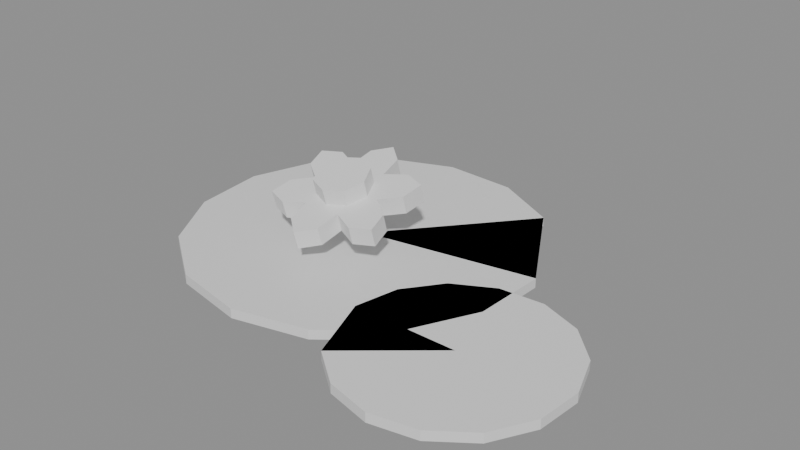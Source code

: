 # Source: water_lily.blend  (saved by Blender 5.2.44; exported with 4.5.12 LTS)
import bpy
from mathutils import Matrix  # noqa: F401  (used for matrix-valued properties, if any)

bpy.ops.wm.read_factory_settings(use_empty=True)
scene = bpy.context.scene
scene.name = 'Scene'

# ---- collections
col_water_lily_gridguides = bpy.data.collections.new('water_lily_GridGuides'); scene.collection.children.link(col_water_lily_gridguides)

# ---- materials (node trees are filled in below, after node groups)
mat_halka_vertexcolor = bpy.data.materials.new('HALKA_VertexColor')

# ---- material node trees
mat_halka_vertexcolor.use_nodes = True; mat_halka_vertexcolor.node_tree.nodes.clear()
_N = mat_halka_vertexcolor.node_tree.nodes; _L = mat_halka_vertexcolor.node_tree.links
n0 = _N.new('ShaderNodeBsdfPrincipled'); n0.name = 'Principled BSDF'; n0.location = (-200, 100)
n0.inputs[10].default_value = 0.005
n1 = _N.new('ShaderNodeOutputMaterial'); n1.name = 'Material Output'; n1.location = (200, 100)
_L.new(n0.outputs[0], n1.inputs[0])
n1.is_active_output = True

# ---- meshes
me_water_lily_mesh = bpy.data.meshes.new('water_lily_Mesh')
me_water_lily_mesh.from_pydata([(0.04642, 0.1349, 0.014), (-0.01021, 0.1646, 0.014), (-0.07406, 0.1681, 0.014), (-0.1335, 0.1446, 0.014), (-0.1778, 0.09846, 0.014), (-0.1989, 0.03808, 0.014), (-0.1929, -0.02559, 0.014), (-0.1609, -0.08097, 0.014), (-0.1088, -0.118, 0.014), (-0.04597, -0.1299, 0.014), (0.01612, -0.1146, 0.014), (0.06619, -0.07487, 0.014), (0.09515, -0.01785, 0.014), (0.09772, 0.04605, 0.014), (-0.05, 0.02, 0.014), (0.04642, 0.1349, 0.022), (-0.01021, 0.1646, 0.022), (-0.07406, 0.1681, 0.022), (-0.1335, 0.1446, 0.022), (-0.1778, 0.09846, 0.022), (-0.1989, 0.03808, 0.022), (-0.1929, -0.02559, 0.022), (-0.1609, -0.08097, 0.022), (-0.1088, -0.118, 0.022), (-0.04597, -0.1299, 0.022), (0.01612, -0.1146, 0.022), (0.06619, -0.07487, 0.022), (0.09515, -0.01785, 0.022), (0.09772, 0.04605, 0.022), (-0.05, 0.02, 0.022), (0.04106, -0.1279, 0.014), (0.07142, -0.1513, 0.014), (0.1088, -0.16, 0.014), (0.1464, -0.1523, 0.014), (0.1774, -0.1297, 0.014), (0.1961, -0.0962, 0.014), (0.1992, -0.05795, 0.014), (0.1861, -0.0219, 0.014), (0.1591, 0.005414, 0.014), (0.1232, 0.01902, 0.014), (0.08496, 0.01645, 0.014), (0.05123, -0.001839, 0.014), (0.02818, -0.03251, 0.014), (0.02, -0.07, 0.014), (0.11, -0.07, 0.014), (0.04106, -0.1279, 0.022), (0.07142, -0.1513, 0.022), (0.1088, -0.16, 0.022), (0.1464, -0.1523, 0.022), (0.1774, -0.1297, 0.022), (0.1961, -0.0962, 0.022), (0.1992, -0.05795, 0.022), (0.1861, -0.0219, 0.022), (0.1591, 0.005414, 0.022), (0.1232, 0.01902, 0.022), (0.08496, 0.01645, 0.022), (0.05123, -0.001839, 0.022), (0.02818, -0.03251, 0.022), (0.02, -0.07, 0.022), (0.11, -0.07, 0.022), (-0.05, 0.00323, 0.05458), (-0.0338, 0.02815, 0.06126), (-0.03596, 0.04843, 0.0667), (-0.05, 0.06003, 0.0698), (-0.06404, 0.04843, 0.0667), (-0.0662, 0.02815, 0.06126), (-0.05, -0.0009114, 0.07004), (-0.0338, 0.02401, 0.07672), (-0.03596, 0.04429, 0.08215), (-0.05, 0.05588, 0.08526), (-0.06404, 0.04429, 0.08215), (-0.0662, 0.02401, 0.07672), (-0.05104, 0.00265, 0.05443), (-0.06528, 0.02866, 0.0614), (-0.08455, 0.037, 0.06363), (-0.102, 0.03105, 0.06204), (-0.09859, 0.01351, 0.05734), (-0.08148, 0.001559, 0.05414), (-0.05104, -0.001491, 0.06988), (-0.06528, 0.02452, 0.07685), (-0.08455, 0.03286, 0.07909), (-0.102, 0.02691, 0.07749), (-0.09859, 0.009367, 0.07279), (-0.08148, -0.002582, 0.06959), (-0.05104, 0.001491, 0.05412), (-0.08148, 0.002582, 0.05441), (-0.09859, -0.009367, 0.05121), (-0.102, -0.02691, 0.04651), (-0.08455, -0.03286, 0.04491), (-0.06528, -0.02452, 0.04715), (-0.05104, -0.00265, 0.06957), (-0.08148, -0.001559, 0.06986), (-0.09859, -0.01351, 0.06666), (-0.102, -0.03105, 0.06196), (-0.08455, -0.037, 0.06037), (-0.06528, -0.02866, 0.0626), (-0.05, 0.0009114, 0.05396), (-0.0662, -0.02401, 0.04728), (-0.06404, -0.04429, 0.04185), (-0.05, -0.05588, 0.03874), (-0.03596, -0.04429, 0.04185), (-0.0338, -0.02401, 0.04728), (-0.05, -0.00323, 0.06942), (-0.0662, -0.02815, 0.06274), (-0.06404, -0.04843, 0.0573), (-0.05, -0.06003, 0.0542), (-0.03596, -0.04843, 0.0573), (-0.0338, -0.02815, 0.06274), (-0.04896, 0.001491, 0.05412), (-0.03472, -0.02452, 0.04715), (-0.01545, -0.03286, 0.04491), (0.001962, -0.02691, 0.04651), (-0.001411, -0.009367, 0.05121), (-0.01852, 0.002582, 0.05441), (-0.04896, -0.00265, 0.06957), (-0.03472, -0.02866, 0.0626), (-0.01545, -0.037, 0.06037), (0.001962, -0.03105, 0.06196), (-0.001411, -0.01351, 0.06666), (-0.01852, -0.001559, 0.06986), (-0.04896, 0.00265, 0.05443), (-0.01852, 0.001559, 0.05414), (-0.001411, 0.01351, 0.05734), (0.001962, 0.03105, 0.06204), (-0.01545, 0.037, 0.06363), (-0.03472, 0.02866, 0.0614), (-0.04896, -0.001491, 0.06988), (-0.01852, -0.002582, 0.06959), (-0.001411, 0.009367, 0.07279), (0.001962, 0.02691, 0.07749), (-0.01545, 0.03286, 0.07909), (-0.03472, 0.02452, 0.07685), (-0.0272, -0.0005176, 0.06393), (-0.03388, 0.01506, 0.0681), (-0.05, 0.02151, 0.06983), (-0.06612, 0.01506, 0.0681), (-0.0728, -0.0005176, 0.06393), (-0.06612, -0.01609, 0.05976), (-0.05, -0.02254, 0.05803), (-0.03388, -0.01609, 0.05976), (-0.0272, -0.005694, 0.08325), (-0.03388, 0.009879, 0.08742), (-0.05, 0.01633, 0.08915), (-0.06612, 0.009879, 0.08742), (-0.0728, -0.005694, 0.08325), (-0.06612, -0.02127, 0.07908), (-0.05, -0.02772, 0.07735), (-0.03388, -0.02127, 0.07908)], [], [(15, 16, 23), (1, 0, 14), (0, 1, 16, 15), (1, 2, 17, 16), (2, 3, 18, 17), (3, 4, 19, 18), (4, 5, 20, 19), (5, 6, 21, 20), (6, 7, 22, 21), (7, 8, 23, 22), (8, 9, 24, 23), (9, 10, 25, 24), (10, 11, 26, 25), (11, 12, 27, 26), (12, 13, 28, 27), (13, 14, 29, 28), (14, 0, 15, 29), (28, 29, 15), (16, 17, 18), (27, 28, 15), (16, 18, 19), (26, 27, 15), (16, 19, 21), (19, 20, 21), (25, 26, 15), (24, 25, 15), (16, 21, 22), (23, 24, 15), (16, 22, 23), (14, 13, 12), (12, 11, 14), (11, 10, 14), (10, 9, 14), (9, 8, 14), (8, 7, 14), (7, 6, 14), (6, 5, 14), (5, 4, 14), (4, 3, 14), (3, 2, 14), (2, 1, 14), (46, 52, 53), (31, 30, 44), (30, 31, 46, 45), (31, 32, 47, 46), (32, 33, 48, 47), (33, 34, 49, 48), (34, 35, 50, 49), (35, 36, 51, 50), (36, 37, 52, 51), (37, 38, 53, 52), (38, 39, 54, 53), (39, 40, 55, 54), (40, 41, 56, 55), (41, 42, 57, 56), (42, 43, 58, 57), (43, 44, 59, 58), (44, 30, 45, 59), (58, 59, 45), (46, 47, 49), (47, 48, 49), (57, 58, 45), (56, 57, 55), (57, 45, 55), (46, 49, 50), (46, 50, 51), (54, 55, 45), (46, 51, 52), (53, 54, 46), (54, 45, 46), (44, 43, 42), (42, 41, 44), (41, 40, 44), (40, 39, 44), (39, 38, 44), (38, 37, 44), (37, 36, 44), (36, 35, 44), (35, 34, 44), (34, 33, 44), (33, 32, 44), (32, 31, 44), (67, 68, 70), (62, 61, 64), (60, 61, 67, 66), (61, 62, 68, 67), (62, 63, 69, 68), (63, 64, 70, 69), (64, 65, 71, 70), (65, 60, 66, 71), (71, 66, 67), (68, 69, 70), (70, 71, 67), (60, 65, 61), (65, 64, 61), (64, 63, 62), (79, 80, 82), (74, 73, 77), (72, 73, 79, 78), (73, 74, 80, 79), (74, 75, 81, 80), (75, 76, 82, 81), (76, 77, 83, 82), (77, 72, 78, 83), (83, 78, 79), (80, 81, 82), (82, 83, 79), (72, 77, 73), (77, 76, 74), (76, 75, 74), (91, 92, 94), (86, 85, 89), (84, 85, 91, 90), (85, 86, 92, 91), (86, 87, 93, 92), (87, 88, 94, 93), (88, 89, 95, 94), (89, 84, 90, 95), (95, 90, 91), (92, 93, 94), (94, 95, 91), (84, 89, 85), (89, 88, 86), (88, 87, 86), (103, 104, 106), (98, 97, 101), (96, 97, 103, 102), (97, 98, 104, 103), (98, 99, 105, 104), (99, 100, 106, 105), (100, 101, 107, 106), (101, 96, 102, 107), (107, 102, 103), (104, 105, 106), (106, 107, 103), (96, 101, 97), (101, 100, 98), (100, 99, 98), (119, 115, 116), (110, 109, 112), (108, 109, 115, 114), (109, 110, 116, 115), (110, 111, 117, 116), (111, 112, 118, 117), (112, 113, 119, 118), (113, 108, 114, 119), (119, 114, 115), (116, 117, 118), (118, 119, 116), (108, 113, 109), (113, 112, 109), (112, 111, 110), (127, 128, 130), (122, 121, 124), (120, 121, 127, 126), (121, 122, 128, 127), (122, 123, 129, 128), (123, 124, 130, 129), (124, 125, 131, 130), (125, 120, 126, 131), (131, 126, 127), (128, 129, 130), (130, 131, 127), (120, 125, 121), (125, 124, 121), (124, 123, 122), (141, 142, 145), (136, 134, 132), (132, 133, 141, 140), (133, 134, 142, 141), (134, 135, 143, 142), (135, 136, 144, 143), (136, 137, 145, 144), (137, 138, 146, 145), (138, 139, 147, 146), (139, 132, 140, 147), (147, 140, 141), (142, 143, 145), (143, 144, 145), (146, 147, 141), (145, 146, 141), (132, 139, 138), (138, 137, 136), (136, 135, 134), (134, 133, 132), (132, 138, 136)])
_ca = me_water_lily_mesh.color_attributes.new('Col', 'FLOAT_COLOR', 'CORNER')
_ca.data.foreach_set('color', [0.1022, 0.3813, 0.06848, 1.0, 0.1022, 0.3813, 0.06848, 1.0, 0.1022, 0.3813, 0.06848, 1.0, 0.02843, 0.147, 0.02315, 1.0, 0.02843, 0.147, 0.02315, 1.0, 0.02843, 0.147, 0.02315, 1.0, 0.02843, 0.147, 0.02315, 1.0, 0.02843, 0.147, 0.02315, 1.0, 0.02843, 0.147, 0.02315, 1.0, 0.02843, 0.147, 0.02315, 1.0, 0.02843, 0.147, 0.02315, 1.0, 0.02843, 0.147, 0.02315, 1.0, 0.02843, 0.147, 0.02315, 1.0, 0.02843, 0.147, 0.02315, 1.0, 0.02843, 0.147, 0.02315, 1.0, 0.02843, 0.147, 0.02315, 1.0, 0.02843, 0.147, 0.02315, 1.0, 0.02843, 0.147, 0.02315, 1.0, 0.02843, 0.147, 0.02315, 1.0, 0.02843, 0.147, 0.02315, 1.0, 0.02843, 0.147, 0.02315, 1.0, 0.02843, 0.147, 0.02315, 1.0, 0.02843, 0.147, 0.02315, 1.0, 0.02843, 0.147, 0.02315, 1.0, 0.02843, 0.147, 0.02315, 1.0, 0.02843, 0.147, 0.02315, 1.0, 0.02843, 0.147, 0.02315, 1.0, 0.02843, 0.147, 0.02315, 1.0, 0.02843, 0.147, 0.02315, 1.0, 0.02843, 0.147, 0.02315, 1.0, 0.02843, 0.147, 0.02315, 1.0, 0.02843, 0.147, 0.02315, 1.0, 0.02843, 0.147, 0.02315, 1.0, 0.02843, 0.147, 0.02315, 1.0, 0.02843, 0.147, 0.02315, 1.0, 0.02843, 0.147, 0.02315, 1.0, 0.02843, 0.147, 0.02315, 1.0, 0.02843, 0.147, 0.02315, 1.0, 0.02843, 0.147, 0.02315, 1.0, 0.02843, 0.147, 0.02315, 1.0, 0.02843, 0.147, 0.02315, 1.0, 0.02843, 0.147, 0.02315, 1.0, 0.02843, 0.147, 0.02315, 1.0, 0.02843, 0.147, 0.02315, 1.0, 0.02843, 0.147, 0.02315, 1.0, 0.02843, 0.147, 0.02315, 1.0, 0.02843, 0.147, 0.02315, 1.0, 0.02843, 0.147, 0.02315, 1.0, 0.02843, 0.147, 0.02315, 1.0, 0.02843, 0.147, 0.02315, 1.0, 0.02843, 0.147, 0.02315, 1.0, 0.02843, 0.147, 0.02315, 1.0, 0.02843, 0.147, 0.02315, 1.0, 0.02843, 0.147, 0.02315, 1.0, 0.02843, 0.147, 0.02315, 1.0, 0.02843, 0.147, 0.02315, 1.0, 0.02843, 0.147, 0.02315, 1.0, 0.02843, 0.147, 0.02315, 1.0, 0.02843, 0.147, 0.02315, 1.0, 0.02843, 0.147, 0.02315, 1.0, 0.02843, 0.147, 0.02315, 1.0, 0.02843, 0.147, 0.02315, 1.0, 0.02843, 0.147, 0.02315, 1.0, 0.02843, 0.147, 0.02315, 1.0, 0.02843, 0.147, 0.02315, 1.0, 0.02843, 0.147, 0.02315, 1.0, 0.1022, 0.3813, 0.06848, 1.0, 0.1022, 0.3813, 0.06848, 1.0, 0.1022, 0.3813, 0.06848, 1.0, 0.1022, 0.3813, 0.06848, 1.0, 0.1022, 0.3813, 0.06848, 1.0, 0.1022, 0.3813, 0.06848, 1.0, 0.1022, 0.3813, 0.06848, 1.0, 0.1022, 0.3813, 0.06848, 1.0, 0.1022, 0.3813, 0.06848, 1.0, 0.1022, 0.3813, 0.06848, 1.0, 0.1022, 0.3813, 0.06848, 1.0, 0.1022, 0.3813, 0.06848, 1.0, 0.1022, 0.3813, 0.06848, 1.0, 0.1022, 0.3813, 0.06848, 1.0, 0.1022, 0.3813, 0.06848, 1.0, 0.1022, 0.3813, 0.06848, 1.0, 0.1022, 0.3813, 0.06848, 1.0, 0.1022, 0.3813, 0.06848, 1.0, 0.1022, 0.3813, 0.06848, 1.0, 0.1022, 0.3813, 0.06848, 1.0, 0.1022, 0.3813, 0.06848, 1.0, 0.1022, 0.3813, 0.06848, 1.0, 0.1022, 0.3813, 0.06848, 1.0, 0.1022, 0.3813, 0.06848, 1.0, 0.1022, 0.3813, 0.06848, 1.0, 0.1022, 0.3813, 0.06848, 1.0, 0.1022, 0.3813, 0.06848, 1.0, 0.1022, 0.3813, 0.06848, 1.0, 0.1022, 0.3813, 0.06848, 1.0, 0.1022, 0.3813, 0.06848, 1.0, 0.1022, 0.3813, 0.06848, 1.0, 0.1022, 0.3813, 0.06848, 1.0, 0.1022, 0.3813, 0.06848, 1.0, 0.1022, 0.3813, 0.06848, 1.0, 0.1022, 0.3813, 0.06848, 1.0, 0.1022, 0.3813, 0.06848, 1.0, 0.02843, 0.147, 0.02315, 1.0, 0.02843, 0.147, 0.02315, 1.0, 0.02843, 0.147, 0.02315, 1.0, 0.02843, 0.147, 0.02315, 1.0, 0.02843, 0.147, 0.02315, 1.0, 0.02843, 0.147, 0.02315, 1.0, 0.02843, 0.147, 0.02315, 1.0, 0.02843, 0.147, 0.02315, 1.0, 0.02843, 0.147, 0.02315, 1.0, 0.02843, 0.147, 0.02315, 1.0, 0.02843, 0.147, 0.02315, 1.0, 0.02843, 0.147, 0.02315, 1.0, 0.02843, 0.147, 0.02315, 1.0, 0.02843, 0.147, 0.02315, 1.0, 0.02843, 0.147, 0.02315, 1.0, 0.02843, 0.147, 0.02315, 1.0, 0.02843, 0.147, 0.02315, 1.0, 0.02843, 0.147, 0.02315, 1.0, 0.02843, 0.147, 0.02315, 1.0, 0.02843, 0.147, 0.02315, 1.0, 0.02843, 0.147, 0.02315, 1.0, 0.02843, 0.147, 0.02315, 1.0, 0.02843, 0.147, 0.02315, 1.0, 0.02843, 0.147, 0.02315, 1.0, 0.02843, 0.147, 0.02315, 1.0, 0.02843, 0.147, 0.02315, 1.0, 0.02843, 0.147, 0.02315, 1.0, 0.02843, 0.147, 0.02315, 1.0, 0.02843, 0.147, 0.02315, 1.0, 0.02843, 0.147, 0.02315, 1.0, 0.02843, 0.147, 0.02315, 1.0, 0.02843, 0.147, 0.02315, 1.0, 0.02843, 0.147, 0.02315, 1.0, 0.02843, 0.147, 0.02315, 1.0, 0.02843, 0.147, 0.02315, 1.0, 0.02843, 0.147, 0.02315, 1.0, 0.1022, 0.3813, 0.06848, 1.0, 0.1022, 0.3813, 0.06848, 1.0, 0.1022, 0.3813, 0.06848, 1.0, 0.02843, 0.147, 0.02315, 1.0, 0.02843, 0.147, 0.02315, 1.0, 0.02843, 0.147, 0.02315, 1.0, 0.02843, 0.147, 0.02315, 1.0, 0.02843, 0.147, 0.02315, 1.0, 0.02843, 0.147, 0.02315, 1.0, 0.02843, 0.147, 0.02315, 1.0, 0.02843, 0.147, 0.02315, 1.0, 0.02843, 0.147, 0.02315, 1.0, 0.02843, 0.147, 0.02315, 1.0, 0.02843, 0.147, 0.02315, 1.0, 0.02843, 0.147, 0.02315, 1.0, 0.02843, 0.147, 0.02315, 1.0, 0.02843, 0.147, 0.02315, 1.0, 0.02843, 0.147, 0.02315, 1.0, 0.02843, 0.147, 0.02315, 1.0, 0.02843, 0.147, 0.02315, 1.0, 0.02843, 0.147, 0.02315, 1.0, 0.02843, 0.147, 0.02315, 1.0, 0.02843, 0.147, 0.02315, 1.0, 0.02843, 0.147, 0.02315, 1.0, 0.02843, 0.147, 0.02315, 1.0, 0.02843, 0.147, 0.02315, 1.0, 0.02843, 0.147, 0.02315, 1.0, 0.02843, 0.147, 0.02315, 1.0, 0.02843, 0.147, 0.02315, 1.0, 0.02843, 0.147, 0.02315, 1.0, 0.02843, 0.147, 0.02315, 1.0, 0.02843, 0.147, 0.02315, 1.0, 0.02843, 0.147, 0.02315, 1.0, 0.02843, 0.147, 0.02315, 1.0, 0.02843, 0.147, 0.02315, 1.0, 0.02843, 0.147, 0.02315, 1.0, 0.02843, 0.147, 0.02315, 1.0, 0.02843, 0.147, 0.02315, 1.0, 0.02843, 0.147, 0.02315, 1.0, 0.02843, 0.147, 0.02315, 1.0, 0.02843, 0.147, 0.02315, 1.0, 0.02843, 0.147, 0.02315, 1.0, 0.02843, 0.147, 0.02315, 1.0, 0.02843, 0.147, 0.02315, 1.0, 0.02843, 0.147, 0.02315, 1.0, 0.02843, 0.147, 0.02315, 1.0, 0.02843, 0.147, 0.02315, 1.0, 0.02843, 0.147, 0.02315, 1.0, 0.02843, 0.147, 0.02315, 1.0, 0.02843, 0.147, 0.02315, 1.0, 0.02843, 0.147, 0.02315, 1.0, 0.02843, 0.147, 0.02315, 1.0, 0.02843, 0.147, 0.02315, 1.0, 0.02843, 0.147, 0.02315, 1.0, 0.02843, 0.147, 0.02315, 1.0, 0.02843, 0.147, 0.02315, 1.0, 0.02843, 0.147, 0.02315, 1.0, 0.02843, 0.147, 0.02315, 1.0, 0.02843, 0.147, 0.02315, 1.0, 0.02843, 0.147, 0.02315, 1.0, 0.02843, 0.147, 0.02315, 1.0, 0.02843, 0.147, 0.02315, 1.0, 0.02843, 0.147, 0.02315, 1.0, 0.02843, 0.147, 0.02315, 1.0, 0.02843, 0.147, 0.02315, 1.0, 0.02843, 0.147, 0.02315, 1.0, 0.1022, 0.3813, 0.06848, 1.0, 0.1022, 0.3813, 0.06848, 1.0, 0.1022, 0.3813, 0.06848, 1.0, 0.1022, 0.3813, 0.06848, 1.0, 0.1022, 0.3813, 0.06848, 1.0, 0.1022, 0.3813, 0.06848, 1.0, 0.1022, 0.3813, 0.06848, 1.0, 0.1022, 0.3813, 0.06848, 1.0, 0.1022, 0.3813, 0.06848, 1.0, 0.1022, 0.3813, 0.06848, 1.0, 0.1022, 0.3813, 0.06848, 1.0, 0.1022, 0.3813, 0.06848, 1.0, 0.1022, 0.3813, 0.06848, 1.0, 0.1022, 0.3813, 0.06848, 1.0, 0.1022, 0.3813, 0.06848, 1.0, 0.1022, 0.3813, 0.06848, 1.0, 0.1022, 0.3813, 0.06848, 1.0, 0.1022, 0.3813, 0.06848, 1.0, 0.1022, 0.3813, 0.06848, 1.0, 0.1022, 0.3813, 0.06848, 1.0, 0.1022, 0.3813, 0.06848, 1.0, 0.1022, 0.3813, 0.06848, 1.0, 0.1022, 0.3813, 0.06848, 1.0, 0.1022, 0.3813, 0.06848, 1.0, 0.1022, 0.3813, 0.06848, 1.0, 0.1022, 0.3813, 0.06848, 1.0, 0.1022, 0.3813, 0.06848, 1.0, 0.1022, 0.3813, 0.06848, 1.0, 0.1022, 0.3813, 0.06848, 1.0, 0.1022, 0.3813, 0.06848, 1.0, 0.1022, 0.3813, 0.06848, 1.0, 0.1022, 0.3813, 0.06848, 1.0, 0.1022, 0.3813, 0.06848, 1.0, 0.1022, 0.3813, 0.06848, 1.0, 0.1022, 0.3813, 0.06848, 1.0, 0.1022, 0.3813, 0.06848, 1.0, 0.02843, 0.147, 0.02315, 1.0, 0.02843, 0.147, 0.02315, 1.0, 0.02843, 0.147, 0.02315, 1.0, 0.02843, 0.147, 0.02315, 1.0, 0.02843, 0.147, 0.02315, 1.0, 0.02843, 0.147, 0.02315, 1.0, 0.02843, 0.147, 0.02315, 1.0, 0.02843, 0.147, 0.02315, 1.0, 0.02843, 0.147, 0.02315, 1.0, 0.02843, 0.147, 0.02315, 1.0, 0.02843, 0.147, 0.02315, 1.0, 0.02843, 0.147, 0.02315, 1.0, 0.02843, 0.147, 0.02315, 1.0, 0.02843, 0.147, 0.02315, 1.0, 0.02843, 0.147, 0.02315, 1.0, 0.02843, 0.147, 0.02315, 1.0, 0.02843, 0.147, 0.02315, 1.0, 0.02843, 0.147, 0.02315, 1.0, 0.02843, 0.147, 0.02315, 1.0, 0.02843, 0.147, 0.02315, 1.0, 0.02843, 0.147, 0.02315, 1.0, 0.02843, 0.147, 0.02315, 1.0, 0.02843, 0.147, 0.02315, 1.0, 0.02843, 0.147, 0.02315, 1.0, 0.02843, 0.147, 0.02315, 1.0, 0.02843, 0.147, 0.02315, 1.0, 0.02843, 0.147, 0.02315, 1.0, 0.02843, 0.147, 0.02315, 1.0, 0.02843, 0.147, 0.02315, 1.0, 0.02843, 0.147, 0.02315, 1.0, 0.02843, 0.147, 0.02315, 1.0, 0.02843, 0.147, 0.02315, 1.0, 0.02843, 0.147, 0.02315, 1.0, 0.02843, 0.147, 0.02315, 1.0, 0.02843, 0.147, 0.02315, 1.0, 0.02843, 0.147, 0.02315, 1.0, 0.3968, 0.5776, 0.8228, 1.0, 0.3968, 0.5776, 0.8228, 1.0, 0.3968, 0.5776, 0.8228, 1.0, 0.159, 0.2918, 0.521, 1.0, 0.159, 0.2918, 0.521, 1.0, 0.159, 0.2918, 0.521, 1.0, 0.159, 0.2918, 0.521, 1.0, 0.159, 0.2918, 0.521, 1.0, 0.159, 0.2918, 0.521, 1.0, 0.159, 0.2918, 0.521, 1.0, 0.159, 0.2918, 0.521, 1.0, 0.159, 0.2918, 0.521, 1.0, 0.159, 0.2918, 0.521, 1.0, 0.159, 0.2918, 0.521, 1.0, 0.159, 0.2918, 0.521, 1.0, 0.159, 0.2918, 0.521, 1.0, 0.159, 0.2918, 0.521, 1.0, 0.159, 0.2918, 0.521, 1.0, 0.159, 0.2918, 0.521, 1.0, 0.159, 0.2918, 0.521, 1.0, 0.159, 0.2918, 0.521, 1.0, 0.159, 0.2918, 0.521, 1.0, 0.159, 0.2918, 0.521, 1.0, 0.159, 0.2918, 0.521, 1.0, 0.159, 0.2918, 0.521, 1.0, 0.159, 0.2918, 0.521, 1.0, 0.159, 0.2918, 0.521, 1.0, 0.159, 0.2918, 0.521, 1.0, 0.159, 0.2918, 0.521, 1.0, 0.159, 0.2918, 0.521, 1.0, 0.3968, 0.5776, 0.8228, 1.0, 0.3968, 0.5776, 0.8228, 1.0, 0.3968, 0.5776, 0.8228, 1.0, 0.3968, 0.5776, 0.8228, 1.0, 0.3968, 0.5776, 0.8228, 1.0, 0.3968, 0.5776, 0.8228, 1.0, 0.3968, 0.5776, 0.8228, 1.0, 0.3968, 0.5776, 0.8228, 1.0, 0.3968, 0.5776, 0.8228, 1.0, 0.159, 0.2918, 0.521, 1.0, 0.159, 0.2918, 0.521, 1.0, 0.159, 0.2918, 0.521, 1.0, 0.159, 0.2918, 0.521, 1.0, 0.159, 0.2918, 0.521, 1.0, 0.159, 0.2918, 0.521, 1.0, 0.159, 0.2918, 0.521, 1.0, 0.159, 0.2918, 0.521, 1.0, 0.159, 0.2918, 0.521, 1.0, 0.3968, 0.5776, 0.8228, 1.0, 0.3968, 0.5776, 0.8228, 1.0, 0.3968, 0.5776, 0.8228, 1.0, 0.159, 0.2918, 0.521, 1.0, 0.159, 0.2918, 0.521, 1.0, 0.159, 0.2918, 0.521, 1.0, 0.159, 0.2918, 0.521, 1.0, 0.159, 0.2918, 0.521, 1.0, 0.159, 0.2918, 0.521, 1.0, 0.159, 0.2918, 0.521, 1.0, 0.159, 0.2918, 0.521, 1.0, 0.159, 0.2918, 0.521, 1.0, 0.159, 0.2918, 0.521, 1.0, 0.159, 0.2918, 0.521, 1.0, 0.159, 0.2918, 0.521, 1.0, 0.159, 0.2918, 0.521, 1.0, 0.159, 0.2918, 0.521, 1.0, 0.159, 0.2918, 0.521, 1.0, 0.159, 0.2918, 0.521, 1.0, 0.159, 0.2918, 0.521, 1.0, 0.159, 0.2918, 0.521, 1.0, 0.159, 0.2918, 0.521, 1.0, 0.159, 0.2918, 0.521, 1.0, 0.159, 0.2918, 0.521, 1.0, 0.159, 0.2918, 0.521, 1.0, 0.159, 0.2918, 0.521, 1.0, 0.159, 0.2918, 0.521, 1.0, 0.159, 0.2918, 0.521, 1.0, 0.159, 0.2918, 0.521, 1.0, 0.159, 0.2918, 0.521, 1.0, 0.3968, 0.5776, 0.8228, 1.0, 0.3968, 0.5776, 0.8228, 1.0, 0.3968, 0.5776, 0.8228, 1.0, 0.3968, 0.5776, 0.8228, 1.0, 0.3968, 0.5776, 0.8228, 1.0, 0.3968, 0.5776, 0.8228, 1.0, 0.3968, 0.5776, 0.8228, 1.0, 0.3968, 0.5776, 0.8228, 1.0, 0.3968, 0.5776, 0.8228, 1.0, 0.159, 0.2918, 0.521, 1.0, 0.159, 0.2918, 0.521, 1.0, 0.159, 0.2918, 0.521, 1.0, 0.159, 0.2918, 0.521, 1.0, 0.159, 0.2918, 0.521, 1.0, 0.159, 0.2918, 0.521, 1.0, 0.159, 0.2918, 0.521, 1.0, 0.159, 0.2918, 0.521, 1.0, 0.159, 0.2918, 0.521, 1.0, 0.3968, 0.5776, 0.8228, 1.0, 0.3968, 0.5776, 0.8228, 1.0, 0.3968, 0.5776, 0.8228, 1.0, 0.159, 0.2918, 0.521, 1.0, 0.159, 0.2918, 0.521, 1.0, 0.159, 0.2918, 0.521, 1.0, 0.159, 0.2918, 0.521, 1.0, 0.159, 0.2918, 0.521, 1.0, 0.159, 0.2918, 0.521, 1.0, 0.159, 0.2918, 0.521, 1.0, 0.159, 0.2918, 0.521, 1.0, 0.159, 0.2918, 0.521, 1.0, 0.159, 0.2918, 0.521, 1.0, 0.159, 0.2918, 0.521, 1.0, 0.159, 0.2918, 0.521, 1.0, 0.159, 0.2918, 0.521, 1.0, 0.159, 0.2918, 0.521, 1.0, 0.159, 0.2918, 0.521, 1.0, 0.159, 0.2918, 0.521, 1.0, 0.159, 0.2918, 0.521, 1.0, 0.159, 0.2918, 0.521, 1.0, 0.159, 0.2918, 0.521, 1.0, 0.159, 0.2918, 0.521, 1.0, 0.159, 0.2918, 0.521, 1.0, 0.159, 0.2918, 0.521, 1.0, 0.159, 0.2918, 0.521, 1.0, 0.159, 0.2918, 0.521, 1.0, 0.159, 0.2918, 0.521, 1.0, 0.159, 0.2918, 0.521, 1.0, 0.159, 0.2918, 0.521, 1.0, 0.3968, 0.5776, 0.8228, 1.0, 0.3968, 0.5776, 0.8228, 1.0, 0.3968, 0.5776, 0.8228, 1.0, 0.3968, 0.5776, 0.8228, 1.0, 0.3968, 0.5776, 0.8228, 1.0, 0.3968, 0.5776, 0.8228, 1.0, 0.3968, 0.5776, 0.8228, 1.0, 0.3968, 0.5776, 0.8228, 1.0, 0.3968, 0.5776, 0.8228, 1.0, 0.159, 0.2918, 0.521, 1.0, 0.159, 0.2918, 0.521, 1.0, 0.159, 0.2918, 0.521, 1.0, 0.159, 0.2918, 0.521, 1.0, 0.159, 0.2918, 0.521, 1.0, 0.159, 0.2918, 0.521, 1.0, 0.159, 0.2918, 0.521, 1.0, 0.159, 0.2918, 0.521, 1.0, 0.159, 0.2918, 0.521, 1.0, 0.3968, 0.5776, 0.8228, 1.0, 0.3968, 0.5776, 0.8228, 1.0, 0.3968, 0.5776, 0.8228, 1.0, 0.159, 0.2918, 0.521, 1.0, 0.159, 0.2918, 0.521, 1.0, 0.159, 0.2918, 0.521, 1.0, 0.159, 0.2918, 0.521, 1.0, 0.159, 0.2918, 0.521, 1.0, 0.159, 0.2918, 0.521, 1.0, 0.159, 0.2918, 0.521, 1.0, 0.159, 0.2918, 0.521, 1.0, 0.159, 0.2918, 0.521, 1.0, 0.159, 0.2918, 0.521, 1.0, 0.159, 0.2918, 0.521, 1.0, 0.159, 0.2918, 0.521, 1.0, 0.159, 0.2918, 0.521, 1.0, 0.159, 0.2918, 0.521, 1.0, 0.159, 0.2918, 0.521, 1.0, 0.159, 0.2918, 0.521, 1.0, 0.159, 0.2918, 0.521, 1.0, 0.159, 0.2918, 0.521, 1.0, 0.159, 0.2918, 0.521, 1.0, 0.159, 0.2918, 0.521, 1.0, 0.159, 0.2918, 0.521, 1.0, 0.159, 0.2918, 0.521, 1.0, 0.159, 0.2918, 0.521, 1.0, 0.159, 0.2918, 0.521, 1.0, 0.159, 0.2918, 0.521, 1.0, 0.159, 0.2918, 0.521, 1.0, 0.159, 0.2918, 0.521, 1.0, 0.3968, 0.5776, 0.8228, 1.0, 0.3968, 0.5776, 0.8228, 1.0, 0.3968, 0.5776, 0.8228, 1.0, 0.3968, 0.5776, 0.8228, 1.0, 0.3968, 0.5776, 0.8228, 1.0, 0.3968, 0.5776, 0.8228, 1.0, 0.3968, 0.5776, 0.8228, 1.0, 0.3968, 0.5776, 0.8228, 1.0, 0.3968, 0.5776, 0.8228, 1.0, 0.159, 0.2918, 0.521, 1.0, 0.159, 0.2918, 0.521, 1.0, 0.159, 0.2918, 0.521, 1.0, 0.159, 0.2918, 0.521, 1.0, 0.159, 0.2918, 0.521, 1.0, 0.159, 0.2918, 0.521, 1.0, 0.159, 0.2918, 0.521, 1.0, 0.159, 0.2918, 0.521, 1.0, 0.159, 0.2918, 0.521, 1.0, 0.3968, 0.5776, 0.8228, 1.0, 0.3968, 0.5776, 0.8228, 1.0, 0.3968, 0.5776, 0.8228, 1.0, 0.159, 0.2918, 0.521, 1.0, 0.159, 0.2918, 0.521, 1.0, 0.159, 0.2918, 0.521, 1.0, 0.159, 0.2918, 0.521, 1.0, 0.159, 0.2918, 0.521, 1.0, 0.159, 0.2918, 0.521, 1.0, 0.159, 0.2918, 0.521, 1.0, 0.159, 0.2918, 0.521, 1.0, 0.159, 0.2918, 0.521, 1.0, 0.159, 0.2918, 0.521, 1.0, 0.159, 0.2918, 0.521, 1.0, 0.159, 0.2918, 0.521, 1.0, 0.159, 0.2918, 0.521, 1.0, 0.159, 0.2918, 0.521, 1.0, 0.159, 0.2918, 0.521, 1.0, 0.159, 0.2918, 0.521, 1.0, 0.159, 0.2918, 0.521, 1.0, 0.159, 0.2918, 0.521, 1.0, 0.159, 0.2918, 0.521, 1.0, 0.159, 0.2918, 0.521, 1.0, 0.159, 0.2918, 0.521, 1.0, 0.159, 0.2918, 0.521, 1.0, 0.159, 0.2918, 0.521, 1.0, 0.159, 0.2918, 0.521, 1.0, 0.159, 0.2918, 0.521, 1.0, 0.159, 0.2918, 0.521, 1.0, 0.159, 0.2918, 0.521, 1.0, 0.3968, 0.5776, 0.8228, 1.0, 0.3968, 0.5776, 0.8228, 1.0, 0.3968, 0.5776, 0.8228, 1.0, 0.3968, 0.5776, 0.8228, 1.0, 0.3968, 0.5776, 0.8228, 1.0, 0.3968, 0.5776, 0.8228, 1.0, 0.3968, 0.5776, 0.8228, 1.0, 0.3968, 0.5776, 0.8228, 1.0, 0.3968, 0.5776, 0.8228, 1.0, 0.159, 0.2918, 0.521, 1.0, 0.159, 0.2918, 0.521, 1.0, 0.159, 0.2918, 0.521, 1.0, 0.159, 0.2918, 0.521, 1.0, 0.159, 0.2918, 0.521, 1.0, 0.159, 0.2918, 0.521, 1.0, 0.159, 0.2918, 0.521, 1.0, 0.159, 0.2918, 0.521, 1.0, 0.159, 0.2918, 0.521, 1.0, 0.3968, 0.5776, 0.8228, 1.0, 0.3968, 0.5776, 0.8228, 1.0, 0.3968, 0.5776, 0.8228, 1.0, 0.159, 0.2918, 0.521, 1.0, 0.159, 0.2918, 0.521, 1.0, 0.159, 0.2918, 0.521, 1.0, 0.159, 0.2918, 0.521, 1.0, 0.159, 0.2918, 0.521, 1.0, 0.159, 0.2918, 0.521, 1.0, 0.159, 0.2918, 0.521, 1.0, 0.159, 0.2918, 0.521, 1.0, 0.159, 0.2918, 0.521, 1.0, 0.159, 0.2918, 0.521, 1.0, 0.159, 0.2918, 0.521, 1.0, 0.159, 0.2918, 0.521, 1.0, 0.159, 0.2918, 0.521, 1.0, 0.159, 0.2918, 0.521, 1.0, 0.159, 0.2918, 0.521, 1.0, 0.159, 0.2918, 0.521, 1.0, 0.159, 0.2918, 0.521, 1.0, 0.159, 0.2918, 0.521, 1.0, 0.159, 0.2918, 0.521, 1.0, 0.159, 0.2918, 0.521, 1.0, 0.159, 0.2918, 0.521, 1.0, 0.159, 0.2918, 0.521, 1.0, 0.159, 0.2918, 0.521, 1.0, 0.159, 0.2918, 0.521, 1.0, 0.159, 0.2918, 0.521, 1.0, 0.159, 0.2918, 0.521, 1.0, 0.159, 0.2918, 0.521, 1.0, 0.3968, 0.5776, 0.8228, 1.0, 0.3968, 0.5776, 0.8228, 1.0, 0.3968, 0.5776, 0.8228, 1.0, 0.3968, 0.5776, 0.8228, 1.0, 0.3968, 0.5776, 0.8228, 1.0, 0.3968, 0.5776, 0.8228, 1.0, 0.3968, 0.5776, 0.8228, 1.0, 0.3968, 0.5776, 0.8228, 1.0, 0.3968, 0.5776, 0.8228, 1.0, 0.159, 0.2918, 0.521, 1.0, 0.159, 0.2918, 0.521, 1.0, 0.159, 0.2918, 0.521, 1.0, 0.159, 0.2918, 0.521, 1.0, 0.159, 0.2918, 0.521, 1.0, 0.159, 0.2918, 0.521, 1.0, 0.159, 0.2918, 0.521, 1.0, 0.159, 0.2918, 0.521, 1.0, 0.159, 0.2918, 0.521, 1.0, 0.9047, 0.7605, 0.1946, 1.0, 0.9047, 0.7605, 0.1946, 1.0, 0.9047, 0.7605, 0.1946, 1.0, 0.5841, 0.3968, 0.04231, 1.0, 0.5841, 0.3968, 0.04231, 1.0, 0.5841, 0.3968, 0.04231, 1.0, 0.5841, 0.3968, 0.04231, 1.0, 0.5841, 0.3968, 0.04231, 1.0, 0.5841, 0.3968, 0.04231, 1.0, 0.5841, 0.3968, 0.04231, 1.0, 0.5841, 0.3968, 0.04231, 1.0, 0.5841, 0.3968, 0.04231, 1.0, 0.5841, 0.3968, 0.04231, 1.0, 0.5841, 0.3968, 0.04231, 1.0, 0.5841, 0.3968, 0.04231, 1.0, 0.5841, 0.3968, 0.04231, 1.0, 0.5841, 0.3968, 0.04231, 1.0, 0.5841, 0.3968, 0.04231, 1.0, 0.5841, 0.3968, 0.04231, 1.0, 0.5841, 0.3968, 0.04231, 1.0, 0.5841, 0.3968, 0.04231, 1.0, 0.5841, 0.3968, 0.04231, 1.0, 0.5841, 0.3968, 0.04231, 1.0, 0.5841, 0.3968, 0.04231, 1.0, 0.5841, 0.3968, 0.04231, 1.0, 0.5841, 0.3968, 0.04231, 1.0, 0.5841, 0.3968, 0.04231, 1.0, 0.5841, 0.3968, 0.04231, 1.0, 0.5841, 0.3968, 0.04231, 1.0, 0.5841, 0.3968, 0.04231, 1.0, 0.5841, 0.3968, 0.04231, 1.0, 0.5841, 0.3968, 0.04231, 1.0, 0.5841, 0.3968, 0.04231, 1.0, 0.5841, 0.3968, 0.04231, 1.0, 0.5841, 0.3968, 0.04231, 1.0, 0.5841, 0.3968, 0.04231, 1.0, 0.5841, 0.3968, 0.04231, 1.0, 0.5841, 0.3968, 0.04231, 1.0, 0.9047, 0.7605, 0.1946, 1.0, 0.9047, 0.7605, 0.1946, 1.0, 0.9047, 0.7605, 0.1946, 1.0, 0.9047, 0.7605, 0.1946, 1.0, 0.9047, 0.7605, 0.1946, 1.0, 0.9047, 0.7605, 0.1946, 1.0, 0.9047, 0.7605, 0.1946, 1.0, 0.9047, 0.7605, 0.1946, 1.0, 0.9047, 0.7605, 0.1946, 1.0, 0.9047, 0.7605, 0.1946, 1.0, 0.9047, 0.7605, 0.1946, 1.0, 0.9047, 0.7605, 0.1946, 1.0, 0.9047, 0.7605, 0.1946, 1.0, 0.9047, 0.7605, 0.1946, 1.0, 0.9047, 0.7605, 0.1946, 1.0, 0.5841, 0.3968, 0.04231, 1.0, 0.5841, 0.3968, 0.04231, 1.0, 0.5841, 0.3968, 0.04231, 1.0, 0.5841, 0.3968, 0.04231, 1.0, 0.5841, 0.3968, 0.04231, 1.0, 0.5841, 0.3968, 0.04231, 1.0, 0.5841, 0.3968, 0.04231, 1.0, 0.5841, 0.3968, 0.04231, 1.0, 0.5841, 0.3968, 0.04231, 1.0, 0.5841, 0.3968, 0.04231, 1.0, 0.5841, 0.3968, 0.04231, 1.0, 0.5841, 0.3968, 0.04231, 1.0, 0.5841, 0.3968, 0.04231, 1.0, 0.5841, 0.3968, 0.04231, 1.0, 0.5841, 0.3968, 0.04231, 1.0])
me_water_lily_mesh.materials.append(mat_halka_vertexcolor)
me_water_lily_mesh.update()

# ---- objects
ob_water_lily = bpy.data.objects.new('water_lily', me_water_lily_mesh)
ob_cell_0_0 = bpy.data.objects.new('cell_0_0', None)

# ---- transforms, parenting, visibility, modifiers, constraints
ob_water_lily.location = (0.0, 0.0, 0.0)
ob_cell_0_0.location = (0.0, 0.0, 0.0)
ob_cell_0_0.empty_display_size = 0.25

# ---- collection membership
scene.collection.objects.link(ob_water_lily)
col_water_lily_gridguides.objects.link(ob_cell_0_0)

# ---- scene / render settings (as saved in the file)
scene.frame_start = 1; scene.frame_end = 250; scene.frame_set(1)
scene.render.engine = 'BLENDER_EEVEE_NEXT'
scene.render.bake_bias = 0.0
scene.render.bake_samples = 0
scene.render.compositor_device = 'GPU'
scene.eevee.use_volume_custom_range = False
scene.eevee.fast_gi_thickness_near = 0.1
scene.eevee.fast_gi_thickness_far = 0.0
scene.eevee.ray_tracing_options.screen_trace_thickness = 0.1
bpy.context.view_layer.update()

# ---- added for rendering (the .blend has no active camera and no usable light): camera, sun + grey world if the file has none
cam_auto = bpy.data.cameras.new('AutoCamera')
cam_auto.lens = 50.0
cam_auto.sensor_width = 36.0
cam_auto.clip_end = 1000.0
ob_auto_camera = bpy.data.objects.new('AutoCamera', cam_auto)
scene.collection.objects.link(ob_auto_camera)
ob_auto_camera.location = (0.482454, -0.574741, 0.437425)
ob_auto_camera.rotation_euler = (1.09748, -7.21219e-08, 0.694738)
scene.camera = ob_auto_camera
light_auto_sun = bpy.data.lights.new('AutoSun', 'SUN')
light_auto_sun.energy = 3.0
light_auto_sun.angle = 0.0523599
ob_auto_sun = bpy.data.objects.new('AutoSun', light_auto_sun)
scene.collection.objects.link(ob_auto_sun)
ob_auto_sun.rotation_euler = (0.872665, 0.174533, 0.523599)
if scene.world is None:
    world_auto = bpy.data.worlds.new('AutoWorld')
    world_auto.color = (0.3, 0.3, 0.3)
    scene.world = world_auto
bpy.context.view_layer.update()
